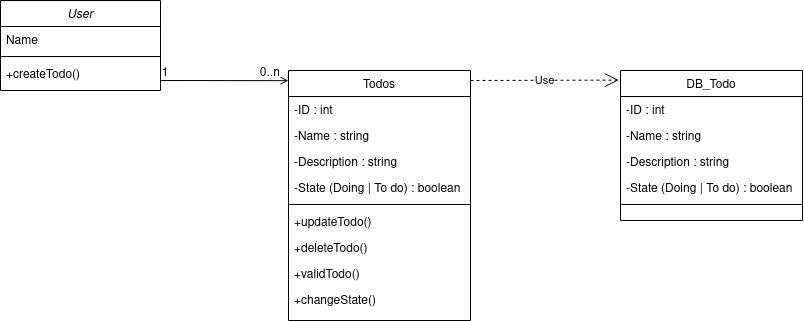

The diagram above was exported from draw.io. Its source (the exported page's mxGraphModel, read from the mxfile embedded in the PNG):
<mxGraphModel dx="1062" dy="524" grid="1" gridSize="10" guides="1" tooltips="1" connect="1" arrows="1" fold="1" page="1" pageScale="1" pageWidth="827" pageHeight="1169" math="0" shadow="0">
  <root>
    <mxCell id="WIyWlLk6GJQsqaUBKTNV-0" />
    <mxCell id="WIyWlLk6GJQsqaUBKTNV-1" parent="WIyWlLk6GJQsqaUBKTNV-0" />
    <mxCell id="zkfFHV4jXpPFQw0GAbJ--0" value="User" style="swimlane;fontStyle=2;align=center;verticalAlign=top;childLayout=stackLayout;horizontal=1;startSize=26;horizontalStack=0;resizeParent=1;resizeLast=0;collapsible=1;marginBottom=0;rounded=0;shadow=0;strokeWidth=1;" parent="WIyWlLk6GJQsqaUBKTNV-1" vertex="1">
      <mxGeometry x="220" y="110" width="160" height="90" as="geometry">
        <mxRectangle x="230" y="140" width="160" height="26" as="alternateBounds" />
      </mxGeometry>
    </mxCell>
    <mxCell id="zkfFHV4jXpPFQw0GAbJ--1" value="Name" style="text;align=left;verticalAlign=top;spacingLeft=4;spacingRight=4;overflow=hidden;rotatable=0;points=[[0,0.5],[1,0.5]];portConstraint=eastwest;" parent="zkfFHV4jXpPFQw0GAbJ--0" vertex="1">
      <mxGeometry y="26" width="160" height="26" as="geometry" />
    </mxCell>
    <mxCell id="zkfFHV4jXpPFQw0GAbJ--4" value="" style="line;html=1;strokeWidth=1;align=left;verticalAlign=middle;spacingTop=-1;spacingLeft=3;spacingRight=3;rotatable=0;labelPosition=right;points=[];portConstraint=eastwest;" parent="zkfFHV4jXpPFQw0GAbJ--0" vertex="1">
      <mxGeometry y="52" width="160" height="8" as="geometry" />
    </mxCell>
    <mxCell id="zkfFHV4jXpPFQw0GAbJ--5" value="+createTodo()" style="text;align=left;verticalAlign=top;spacingLeft=4;spacingRight=4;overflow=hidden;rotatable=0;points=[[0,0.5],[1,0.5]];portConstraint=eastwest;" parent="zkfFHV4jXpPFQw0GAbJ--0" vertex="1">
      <mxGeometry y="60" width="160" height="26" as="geometry" />
    </mxCell>
    <mxCell id="zkfFHV4jXpPFQw0GAbJ--17" value="Todos&#10;" style="swimlane;fontStyle=0;align=center;verticalAlign=top;childLayout=stackLayout;horizontal=1;startSize=26;horizontalStack=0;resizeParent=1;resizeLast=0;collapsible=1;marginBottom=0;rounded=0;shadow=0;strokeWidth=1;" parent="WIyWlLk6GJQsqaUBKTNV-1" vertex="1">
      <mxGeometry x="508" y="180" width="182" height="250" as="geometry">
        <mxRectangle x="550" y="140" width="160" height="26" as="alternateBounds" />
      </mxGeometry>
    </mxCell>
    <mxCell id="zkfFHV4jXpPFQw0GAbJ--18" value="-ID : int" style="text;align=left;verticalAlign=top;spacingLeft=4;spacingRight=4;overflow=hidden;rotatable=0;points=[[0,0.5],[1,0.5]];portConstraint=eastwest;" parent="zkfFHV4jXpPFQw0GAbJ--17" vertex="1">
      <mxGeometry y="26" width="182" height="26" as="geometry" />
    </mxCell>
    <mxCell id="zkfFHV4jXpPFQw0GAbJ--19" value="-Name : string" style="text;align=left;verticalAlign=top;spacingLeft=4;spacingRight=4;overflow=hidden;rotatable=0;points=[[0,0.5],[1,0.5]];portConstraint=eastwest;rounded=0;shadow=0;html=0;" parent="zkfFHV4jXpPFQw0GAbJ--17" vertex="1">
      <mxGeometry y="52" width="182" height="26" as="geometry" />
    </mxCell>
    <mxCell id="zkfFHV4jXpPFQw0GAbJ--20" value="-Description : string" style="text;align=left;verticalAlign=top;spacingLeft=4;spacingRight=4;overflow=hidden;rotatable=0;points=[[0,0.5],[1,0.5]];portConstraint=eastwest;rounded=0;shadow=0;html=0;" parent="zkfFHV4jXpPFQw0GAbJ--17" vertex="1">
      <mxGeometry y="78" width="182" height="26" as="geometry" />
    </mxCell>
    <mxCell id="zkfFHV4jXpPFQw0GAbJ--21" value="-State (Doing | To do) : boolean" style="text;align=left;verticalAlign=top;spacingLeft=4;spacingRight=4;overflow=hidden;rotatable=0;points=[[0,0.5],[1,0.5]];portConstraint=eastwest;rounded=0;shadow=0;html=0;" parent="zkfFHV4jXpPFQw0GAbJ--17" vertex="1">
      <mxGeometry y="104" width="182" height="26" as="geometry" />
    </mxCell>
    <mxCell id="zkfFHV4jXpPFQw0GAbJ--23" value="" style="line;html=1;strokeWidth=1;align=left;verticalAlign=middle;spacingTop=-1;spacingLeft=3;spacingRight=3;rotatable=0;labelPosition=right;points=[];portConstraint=eastwest;" parent="zkfFHV4jXpPFQw0GAbJ--17" vertex="1">
      <mxGeometry y="130" width="182" height="8" as="geometry" />
    </mxCell>
    <mxCell id="XXLyrw0PplcaImllnWpe-0" value="+updateTodo()" style="text;align=left;verticalAlign=top;spacingLeft=4;spacingRight=4;overflow=hidden;rotatable=0;points=[[0,0.5],[1,0.5]];portConstraint=eastwest;" vertex="1" parent="zkfFHV4jXpPFQw0GAbJ--17">
      <mxGeometry y="138" width="182" height="26" as="geometry" />
    </mxCell>
    <mxCell id="XXLyrw0PplcaImllnWpe-1" value="+deleteTodo()" style="text;align=left;verticalAlign=top;spacingLeft=4;spacingRight=4;overflow=hidden;rotatable=0;points=[[0,0.5],[1,0.5]];portConstraint=eastwest;" vertex="1" parent="zkfFHV4jXpPFQw0GAbJ--17">
      <mxGeometry y="164" width="182" height="26" as="geometry" />
    </mxCell>
    <mxCell id="XXLyrw0PplcaImllnWpe-2" value="+validTodo()" style="text;align=left;verticalAlign=top;spacingLeft=4;spacingRight=4;overflow=hidden;rotatable=0;points=[[0,0.5],[1,0.5]];portConstraint=eastwest;" vertex="1" parent="zkfFHV4jXpPFQw0GAbJ--17">
      <mxGeometry y="190" width="182" height="26" as="geometry" />
    </mxCell>
    <mxCell id="XXLyrw0PplcaImllnWpe-3" value="+changeState()" style="text;align=left;verticalAlign=top;spacingLeft=4;spacingRight=4;overflow=hidden;rotatable=0;points=[[0,0.5],[1,0.5]];portConstraint=eastwest;" vertex="1" parent="zkfFHV4jXpPFQw0GAbJ--17">
      <mxGeometry y="216" width="182" height="26" as="geometry" />
    </mxCell>
    <mxCell id="zkfFHV4jXpPFQw0GAbJ--26" value="" style="endArrow=open;shadow=0;strokeWidth=1;rounded=0;endFill=1;edgeStyle=elbowEdgeStyle;elbow=vertical;" parent="WIyWlLk6GJQsqaUBKTNV-1" edge="1">
      <mxGeometry x="0.5" y="41" relative="1" as="geometry">
        <mxPoint x="380" y="189.99714285714288" as="sourcePoint" />
        <mxPoint x="508" y="189.99714285714288" as="targetPoint" />
        <mxPoint x="-40" y="32" as="offset" />
      </mxGeometry>
    </mxCell>
    <mxCell id="zkfFHV4jXpPFQw0GAbJ--27" value="1" style="resizable=0;align=left;verticalAlign=bottom;labelBackgroundColor=none;fontSize=12;" parent="zkfFHV4jXpPFQw0GAbJ--26" connectable="0" vertex="1">
      <mxGeometry x="-1" relative="1" as="geometry">
        <mxPoint as="offset" />
      </mxGeometry>
    </mxCell>
    <mxCell id="zkfFHV4jXpPFQw0GAbJ--28" value="0..n" style="resizable=0;align=right;verticalAlign=bottom;labelBackgroundColor=none;fontSize=12;" parent="zkfFHV4jXpPFQw0GAbJ--26" connectable="0" vertex="1">
      <mxGeometry x="1" relative="1" as="geometry">
        <mxPoint x="-7" as="offset" />
      </mxGeometry>
    </mxCell>
    <mxCell id="XXLyrw0PplcaImllnWpe-5" value="DB_Todo" style="swimlane;fontStyle=0;align=center;verticalAlign=top;childLayout=stackLayout;horizontal=1;startSize=26;horizontalStack=0;resizeParent=1;resizeLast=0;collapsible=1;marginBottom=0;rounded=0;shadow=0;strokeWidth=1;" vertex="1" parent="WIyWlLk6GJQsqaUBKTNV-1">
      <mxGeometry x="840" y="180" width="182" height="150" as="geometry">
        <mxRectangle x="550" y="140" width="160" height="26" as="alternateBounds" />
      </mxGeometry>
    </mxCell>
    <mxCell id="XXLyrw0PplcaImllnWpe-6" value="-ID : int" style="text;align=left;verticalAlign=top;spacingLeft=4;spacingRight=4;overflow=hidden;rotatable=0;points=[[0,0.5],[1,0.5]];portConstraint=eastwest;" vertex="1" parent="XXLyrw0PplcaImllnWpe-5">
      <mxGeometry y="26" width="182" height="26" as="geometry" />
    </mxCell>
    <mxCell id="XXLyrw0PplcaImllnWpe-7" value="-Name : string" style="text;align=left;verticalAlign=top;spacingLeft=4;spacingRight=4;overflow=hidden;rotatable=0;points=[[0,0.5],[1,0.5]];portConstraint=eastwest;rounded=0;shadow=0;html=0;" vertex="1" parent="XXLyrw0PplcaImllnWpe-5">
      <mxGeometry y="52" width="182" height="26" as="geometry" />
    </mxCell>
    <mxCell id="XXLyrw0PplcaImllnWpe-8" value="-Description : string" style="text;align=left;verticalAlign=top;spacingLeft=4;spacingRight=4;overflow=hidden;rotatable=0;points=[[0,0.5],[1,0.5]];portConstraint=eastwest;rounded=0;shadow=0;html=0;" vertex="1" parent="XXLyrw0PplcaImllnWpe-5">
      <mxGeometry y="78" width="182" height="26" as="geometry" />
    </mxCell>
    <mxCell id="XXLyrw0PplcaImllnWpe-9" value="-State (Doing | To do) : boolean" style="text;align=left;verticalAlign=top;spacingLeft=4;spacingRight=4;overflow=hidden;rotatable=0;points=[[0,0.5],[1,0.5]];portConstraint=eastwest;rounded=0;shadow=0;html=0;" vertex="1" parent="XXLyrw0PplcaImllnWpe-5">
      <mxGeometry y="104" width="182" height="26" as="geometry" />
    </mxCell>
    <mxCell id="XXLyrw0PplcaImllnWpe-10" value="" style="line;html=1;strokeWidth=1;align=left;verticalAlign=middle;spacingTop=-1;spacingLeft=3;spacingRight=3;rotatable=0;labelPosition=right;points=[];portConstraint=eastwest;" vertex="1" parent="XXLyrw0PplcaImllnWpe-5">
      <mxGeometry y="130" width="182" height="8" as="geometry" />
    </mxCell>
    <mxCell id="XXLyrw0PplcaImllnWpe-15" value="Use" style="endArrow=open;endSize=12;dashed=1;html=1;rounded=0;entryX=-0.009;entryY=0.064;entryDx=0;entryDy=0;entryPerimeter=0;exitX=1;exitY=0.04;exitDx=0;exitDy=0;exitPerimeter=0;" edge="1" parent="WIyWlLk6GJQsqaUBKTNV-1" source="zkfFHV4jXpPFQw0GAbJ--17" target="XXLyrw0PplcaImllnWpe-5">
      <mxGeometry width="160" relative="1" as="geometry">
        <mxPoint x="590" y="290" as="sourcePoint" />
        <mxPoint x="750" y="290" as="targetPoint" />
      </mxGeometry>
    </mxCell>
  </root>
</mxGraphModel>